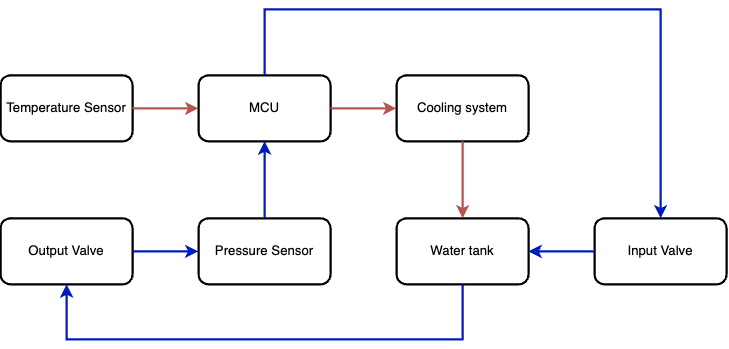

The diagram above was exported from draw.io. Its source (the exported page's mxGraphModel, read from the mxfile embedded in the PNG):
<mxGraphModel dx="933" dy="547" grid="1" gridSize="10" guides="1" tooltips="1" connect="1" arrows="1" fold="1" page="1" pageScale="1" pageWidth="827" pageHeight="1169" math="0" shadow="0">
  <root>
    <mxCell id="0" />
    <mxCell id="1" parent="0" />
    <mxCell id="-NxNG3L1-1_FXI86wIY_-1" value="Water tank" style="rounded=1;whiteSpace=wrap;html=1;strokeWidth=2;" vertex="1" parent="1">
      <mxGeometry x="390" y="290" width="120" height="60" as="geometry" />
    </mxCell>
    <mxCell id="-NxNG3L1-1_FXI86wIY_-2" value="Cooling system" style="rounded=1;whiteSpace=wrap;html=1;strokeWidth=2;" vertex="1" parent="1">
      <mxGeometry x="390" y="160" width="120" height="60" as="geometry" />
    </mxCell>
    <mxCell id="-NxNG3L1-1_FXI86wIY_-3" value="Output Valve" style="rounded=1;whiteSpace=wrap;html=1;strokeWidth=2;" vertex="1" parent="1">
      <mxGeometry x="30" y="290" width="120" height="60" as="geometry" />
    </mxCell>
    <mxCell id="-NxNG3L1-1_FXI86wIY_-4" value="Input Valve" style="rounded=1;whiteSpace=wrap;html=1;strokeWidth=2;" vertex="1" parent="1">
      <mxGeometry x="570" y="290" width="120" height="60" as="geometry" />
    </mxCell>
    <mxCell id="-NxNG3L1-1_FXI86wIY_-5" value="Pressure Sensor" style="rounded=1;whiteSpace=wrap;html=1;strokeWidth=2;" vertex="1" parent="1">
      <mxGeometry x="210" y="290" width="120" height="60" as="geometry" />
    </mxCell>
    <mxCell id="-NxNG3L1-1_FXI86wIY_-6" value="Temperature Sensor" style="rounded=1;whiteSpace=wrap;html=1;strokeWidth=2;" vertex="1" parent="1">
      <mxGeometry x="30" y="160" width="120" height="60" as="geometry" />
    </mxCell>
    <mxCell id="-NxNG3L1-1_FXI86wIY_-7" value="MCU" style="rounded=1;whiteSpace=wrap;html=1;strokeWidth=2;" vertex="1" parent="1">
      <mxGeometry x="210" y="160" width="120" height="60" as="geometry" />
    </mxCell>
    <mxCell id="-NxNG3L1-1_FXI86wIY_-8" value="" style="endArrow=classic;html=1;rounded=0;exitX=1;exitY=0.5;exitDx=0;exitDy=0;entryX=0;entryY=0.5;entryDx=0;entryDy=0;fillColor=#0050ef;strokeColor=#001DBC;strokeWidth=2;" edge="1" parent="1" source="-NxNG3L1-1_FXI86wIY_-3" target="-NxNG3L1-1_FXI86wIY_-5">
      <mxGeometry width="50" height="50" relative="1" as="geometry">
        <mxPoint x="390" y="340" as="sourcePoint" />
        <mxPoint x="440" y="290" as="targetPoint" />
      </mxGeometry>
    </mxCell>
    <mxCell id="-NxNG3L1-1_FXI86wIY_-9" value="" style="endArrow=classic;html=1;rounded=0;exitX=0.5;exitY=0;exitDx=0;exitDy=0;entryX=0.5;entryY=1;entryDx=0;entryDy=0;fillColor=#0050ef;strokeColor=#001DBC;strokeWidth=2;" edge="1" parent="1" source="-NxNG3L1-1_FXI86wIY_-5" target="-NxNG3L1-1_FXI86wIY_-7">
      <mxGeometry width="50" height="50" relative="1" as="geometry">
        <mxPoint x="390" y="340" as="sourcePoint" />
        <mxPoint x="440" y="290" as="targetPoint" />
      </mxGeometry>
    </mxCell>
    <mxCell id="-NxNG3L1-1_FXI86wIY_-10" value="" style="endArrow=classic;html=1;rounded=0;exitX=0.5;exitY=1;exitDx=0;exitDy=0;entryX=0.5;entryY=1;entryDx=0;entryDy=0;fillColor=#0050ef;strokeColor=#001DBC;strokeWidth=2;" edge="1" parent="1" source="-NxNG3L1-1_FXI86wIY_-1" target="-NxNG3L1-1_FXI86wIY_-3">
      <mxGeometry width="50" height="50" relative="1" as="geometry">
        <mxPoint x="390" y="340" as="sourcePoint" />
        <mxPoint x="440" y="290" as="targetPoint" />
        <Array as="points">
          <mxPoint x="450" y="400" />
          <mxPoint x="90" y="400" />
        </Array>
      </mxGeometry>
    </mxCell>
    <mxCell id="-NxNG3L1-1_FXI86wIY_-11" value="" style="endArrow=classic;html=1;rounded=0;exitX=1;exitY=0.5;exitDx=0;exitDy=0;entryX=0;entryY=0.5;entryDx=0;entryDy=0;fillColor=#f8cecc;strokeColor=#b85450;strokeWidth=2;" edge="1" parent="1" source="-NxNG3L1-1_FXI86wIY_-6" target="-NxNG3L1-1_FXI86wIY_-7">
      <mxGeometry width="50" height="50" relative="1" as="geometry">
        <mxPoint x="390" y="340" as="sourcePoint" />
        <mxPoint x="440" y="290" as="targetPoint" />
      </mxGeometry>
    </mxCell>
    <mxCell id="-NxNG3L1-1_FXI86wIY_-12" value="" style="endArrow=classic;html=1;rounded=0;exitX=1;exitY=0.5;exitDx=0;exitDy=0;entryX=0;entryY=0.5;entryDx=0;entryDy=0;fillColor=#f8cecc;strokeColor=#b85450;strokeWidth=2;" edge="1" parent="1" source="-NxNG3L1-1_FXI86wIY_-7" target="-NxNG3L1-1_FXI86wIY_-2">
      <mxGeometry width="50" height="50" relative="1" as="geometry">
        <mxPoint x="390" y="340" as="sourcePoint" />
        <mxPoint x="440" y="290" as="targetPoint" />
      </mxGeometry>
    </mxCell>
    <mxCell id="-NxNG3L1-1_FXI86wIY_-13" value="" style="endArrow=classic;html=1;rounded=0;exitX=0.5;exitY=0;exitDx=0;exitDy=0;entryX=0.5;entryY=0;entryDx=0;entryDy=0;fillColor=#0050ef;strokeColor=#001DBC;strokeWidth=2;" edge="1" parent="1" source="-NxNG3L1-1_FXI86wIY_-7" target="-NxNG3L1-1_FXI86wIY_-4">
      <mxGeometry width="50" height="50" relative="1" as="geometry">
        <mxPoint x="390" y="340" as="sourcePoint" />
        <mxPoint x="440" y="290" as="targetPoint" />
        <Array as="points">
          <mxPoint x="270" y="100" />
          <mxPoint x="630" y="100" />
        </Array>
      </mxGeometry>
    </mxCell>
    <mxCell id="-NxNG3L1-1_FXI86wIY_-14" value="" style="endArrow=classic;html=1;rounded=0;exitX=0.5;exitY=1;exitDx=0;exitDy=0;entryX=0.5;entryY=0;entryDx=0;entryDy=0;fillColor=#f8cecc;strokeColor=#b85450;strokeWidth=2;" edge="1" parent="1" source="-NxNG3L1-1_FXI86wIY_-2" target="-NxNG3L1-1_FXI86wIY_-1">
      <mxGeometry width="50" height="50" relative="1" as="geometry">
        <mxPoint x="390" y="340" as="sourcePoint" />
        <mxPoint x="440" y="290" as="targetPoint" />
      </mxGeometry>
    </mxCell>
    <mxCell id="-NxNG3L1-1_FXI86wIY_-15" value="" style="endArrow=classic;html=1;rounded=0;exitX=0;exitY=0.5;exitDx=0;exitDy=0;entryX=1;entryY=0.5;entryDx=0;entryDy=0;fillColor=#0050ef;strokeColor=#001DBC;strokeWidth=2;" edge="1" parent="1" source="-NxNG3L1-1_FXI86wIY_-4" target="-NxNG3L1-1_FXI86wIY_-1">
      <mxGeometry width="50" height="50" relative="1" as="geometry">
        <mxPoint x="390" y="340" as="sourcePoint" />
        <mxPoint x="440" y="290" as="targetPoint" />
      </mxGeometry>
    </mxCell>
  </root>
</mxGraphModel>